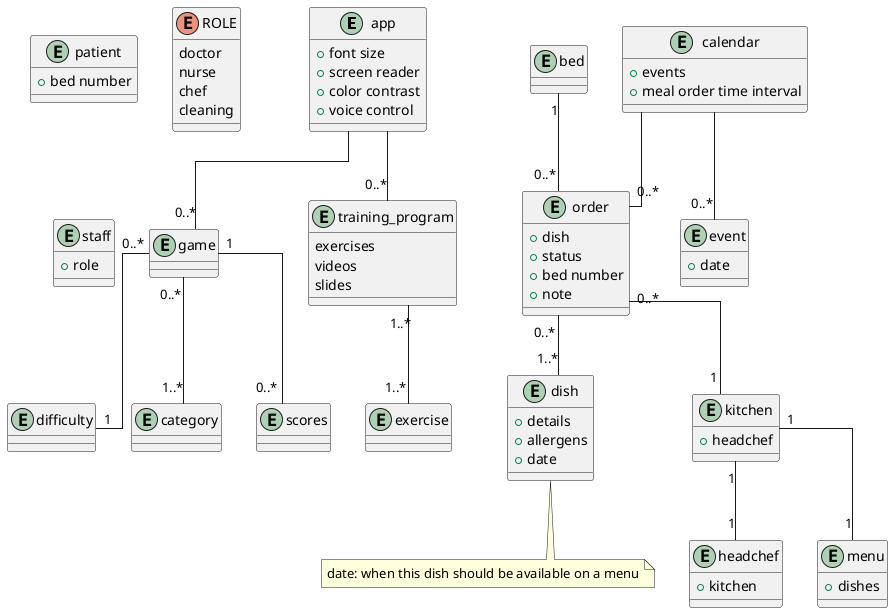

The diagram above was rendered by PlantUML. Its source (embedded in the PNG):
@startuml
/'!theme cerulean'/
skinparam linetype ortho

entity app {
    +font size
    +screen reader
    +color contrast
    +voice control
}

entity patient {
    +bed number
}

entity bed {
    
}

entity order {
    +dish
    +status
    +bed number
    +note
}

entity dish {
    +details
    +allergens
    +date
}
note bottom: date: when this dish should be available on a menu

entity kitchen {
    +headchef
}

entity game {
}

entity difficulty {
}

entity category {
}

entity scores {
}

entity headchef {
    +kitchen
}

entity menu {
    +dishes
}

entity calendar {
    +events
    +meal order time interval
}

entity event {
    +date
}

enum ROLE {
    doctor
    nurse
    chef
    cleaning
}

entity staff {
    +role
}

entity training_program {
    exercises
    videos
    slides
}

entity exercise {
}

/' 

    RELATIONS
    
'/

bed "1" -- "0..*" order
order "0..*" -- "1..*" dish
order "0..*" -- "1" kitchen

game "0..*" -- "1" difficulty
game "0..*" -- "1..*" category
game "1" -- "0..*" scores

kitchen "1" -- "1" menu
kitchen "1" -- "1" headchef

calendar -- "0..*" event
calendar -- "0..*" order

training_program "1..*" -- "1..*" exercise

app -- "0..*" game
app -- "0..*" training_program

/' 

    NOTES 
    
'/

@enduml